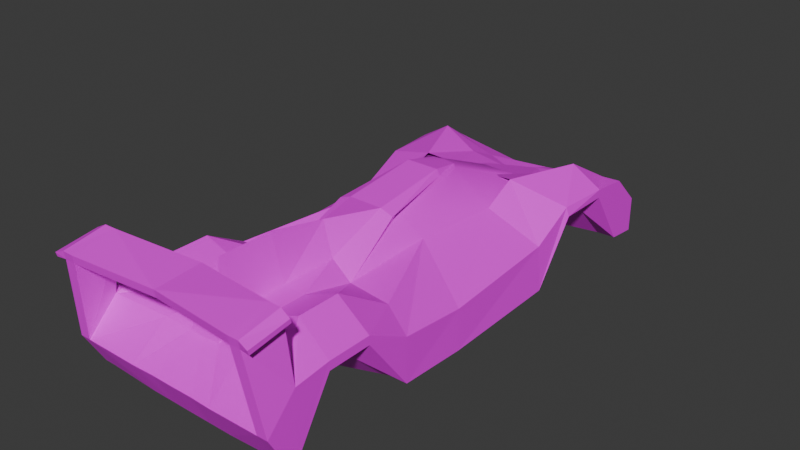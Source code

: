 # Source: race_car_body_6.blend  (saved by Blender 5.2.44; exported with 4.5.12 LTS)
import bpy
from mathutils import Matrix  # noqa: F401  (used for matrix-valued properties, if any)

bpy.ops.wm.read_factory_settings(use_empty=True)
scene = bpy.context.scene
scene.name = 'Scene'

# ---- collections
col_collection = bpy.data.collections.new('Collection'); scene.collection.children.link(col_collection)

# ---- images (referenced by path relative to the original .blend; pixels are not part of the script)
import os
ASSET_DIR = os.environ.get("B2B_ASSET_DIR", "")  # directory of the original .blend (textures are referenced by path, not embedded)
HERE = os.path.dirname(os.path.abspath(__file__))  # packed textures are extracted next to this script under _unpacked/

def load_image(name, relpath, width, height, colorspace="sRGB"):
    """Load a texture the original file referenced (path relative to the .blend, or extracted next to this script)."""
    p = next((c for c in (os.path.join(HERE, relpath), os.path.join(ASSET_DIR, relpath)) if relpath and os.path.exists(c)), "")
    if p:
        img = bpy.data.images.load(p, check_existing=True)
        img.name = name
    else:  # same state as the original file: an image datablock whose file is absent (Cycles renders it pink)
        img = bpy.data.images.new(name, width, height)
        img.source = "FILE"
        img.filepath = "//" + (relpath or name)
    img.colorspace_settings.name = colorspace
    return img
img_piskel_png = load_image('piskel.png', 'piskel.png', 1024, 1024, 'sRGB')

# ---- materials (node trees are filled in below, after node groups)
mat_material = bpy.data.materials.new('Material')
mat_material.alpha_threshold = 0.0
mat_material.use_backface_culling_lightprobe_volume = False
mat_material.roughness = 0.5
mat_material.line_color = (0.0, 0.0, 0.0, 1.0)

# ---- material node trees
mat_material.use_nodes = True; mat_material.node_tree.nodes.clear()
_N = mat_material.node_tree.nodes; _L = mat_material.node_tree.links
n0 = _N.new('ShaderNodeOutputMaterial'); n0.name = 'Material Output'; n0.location = (200, 100)
n1 = _N.new('ShaderNodeBsdfPrincipled'); n1.name = 'Principled BSDF'; n1.location = (-200, 100)
n1.inputs[10].default_value = 0.005
n2 = _N.new('ShaderNodeTexImage'); n2.name = 'Image Texture'; n2.location = (-553, 93)
n2.image = img_piskel_png
n2.interpolation = 'Closest'
_L.new(n1.outputs[0], n0.inputs[0])
_L.new(n2.outputs[0], n1.inputs[0])
n0.is_active_output = True

# ---- world
world_world = bpy.data.worlds.new('World'); scene.world = world_world
world_world.use_nodes = True; world_world.node_tree.nodes.clear()
_N = world_world.node_tree.nodes; _L = world_world.node_tree.links
n0 = _N.new('ShaderNodeOutputWorld'); n0.name = 'World Output'; n0.location = (200, 100)
n1 = _N.new('ShaderNodeBackground'); n1.name = 'Background'; n1.location = (-200, 100)
n1.inputs[0].default_value = (0.05088, 0.05088, 0.05088, 1.0)
_L.new(n1.outputs[0], n0.inputs[0])
n0.is_active_output = True
world_world.color = (0.05088, 0.05088, 0.05088)
world_world.sun_shadow_jitter_overblur = 0.0

# ---- meshes
me_cube_001 = bpy.data.meshes.new('Cube.001')
me_cube_001.from_pydata([(-2.278, 8.125, 0.9546), (-2.178, 8.191, 13.1), (-2.278, 7.332, 14.62), (-2.2, 6.229, 14.62), (-2.204, 5.302, 9.916), (-2.274, 0.3759, 14.63), (-2.274, -0.541, 14.63), (-2.278, -1.28, 13.84), (-2.178, 8.711, 7.981), (-2.278, 8.752, 0.32), (-1.977, 8.854, 6.578), (0.0, 9.732, 4.198), (-2.278, 7.332, 12.88), (-2.265, 6.229, 12.87), (-2.278, 5.302, 0.8098), (-2.276, 0.3752, 12.89), (-2.276, -0.5426, 12.89), (-2.278, -1.28, 1.007), (-1.977, 8.191, 13.02), (-1.628, 7.324, 18.42), (-1.04, 5.928, 18.21), (-1.083, 5.168, 15.04), (-1.577, 0.4039, 19.48), (-1.577, -0.479, 19.48), (-2.042, -1.271, 13.83), (0.0, 8.535, 8.971), (0.0, 6.855, 14.08), (0.0, 6.623, 15.28), (0.0, 4.458, 23.48), (-2.278, 1.294, 0.8209), (-2.278, 1.294, 9.933), (-1.775, 1.402, 13.7), (-1.058, 9.433, 4.53), (-1.069, 9.159, 5.916), (-0.9118, 7.329, 14.41), (-0.4257, 6.131, 16.83), (-0.4266, 4.455, 22.34), (-0.747, 0.4573, 15.94), (-0.7474, -0.366, 15.92), (-0.8882, -1.124, 13.06), (-0.8101, 1.526, 13.68), (-2.253, 2.746, 8.425), (-2.278, 2.727, 0.1301), (-0.9199, 3.367, 15.22), (0.0, 2.821, 21.64), (-0.6418, 2.837, 20.62), (-0.4693, 9.622, 4.198), (-0.4693, 8.125, 8.872), (-0.5687, 7.323, 12.65), (-0.386, 6.401, 15.53), (-0.3506, 4.458, 23.48), (-0.27, 0.4683, 15.99), (-0.2699, -0.3341, 15.99), (-0.3412, -1.079, 12.56), (-0.3292, 1.583, 16.63), (-0.3713, 2.821, 21.64), (0.0, -0.9775, 24.03), (0.0, -1.921, 23.33), (0.0, -1.002, 25.47), (0.0, -1.947, 24.87), (-0.5012, 3.146, 20.02), (0.0, 5.159, 22.14), (-0.384, 4.99, 22.02), (-0.2544, 5.116, 22.13), (-0.4649, 4.6, 21.43), (-1.771, 9.074, 4.584), (-1.771, 8.87, 6.677), (-2.278, 8.125, 13.74), (-2.278, 8.752, 7.592), (-1.877, 9.108, 4.277), (-1.877, 8.125, 13.57), (-0.9386, 9.513, 4.198), (-0.9912, 8.154, 10.54)], [], [(34, 19, 20, 35), (72, 70, 19, 34), (0, 67, 68, 9), (40, 31, 22, 37), (37, 22, 23, 38), (38, 23, 24, 39), (17, 7, 6, 16), (16, 6, 5, 15), (42, 41, 4, 14), (14, 4, 3, 13), (13, 3, 2, 12), (12, 2, 67, 0), (70, 67, 2, 19), (19, 2, 3, 20), (20, 3, 4, 21), (31, 30, 5, 22), (22, 5, 6, 23), (23, 6, 7, 24), (43, 41, 30, 31), (15, 5, 30, 29), (45, 60, 43, 31, 40), (55, 45, 40, 54), (52, 38, 39, 53), (51, 37, 38, 52), (54, 40, 37, 51), (46, 71, 72, 47), (47, 72, 34, 48), (48, 34, 35, 49), (50, 36, 45, 55), (36, 64, 60, 45), (21, 4, 41, 43), (29, 30, 41, 42), (28, 50, 55, 44), (26, 48, 49, 27), (25, 47, 48, 26), (11, 46, 47, 25), (57, 56, 58, 59), (61, 63, 50, 28), (62, 64, 36), (63, 62, 36, 50), (10, 18, 70, 69), (1, 8, 68, 67), (8, 10, 69, 68), (18, 1, 67, 70), (66, 65, 69, 70), (65, 32, 71, 69), (33, 66, 70, 72), (32, 33, 72, 71)])
_uv = me_cube_001.uv_layers.new(name='UVMap')
_uv.uv.foreach_set('vector', [0.9434, 0.9372, 0.9434, 0.9372, 0.9434, 0.9372, 0.9434, 0.9372, 0.9434, 0.9372, 0.9434, 0.9372, 0.9434, 0.9372, 0.9434, 0.9372, 0.9434, 0.9372, 0.9434, 0.9372, 0.9434, 0.9372, 0.9434, 0.9372, 0.9434, 0.9372, 0.9434, 0.9372, 0.9434, 0.9372, 0.9434, 0.9372, 0.9434, 0.9372, 0.9434, 0.9372, 0.9434, 0.9372, 0.9434, 0.9372, 0.9434, 0.9372, 0.9434, 0.9372, 0.9434, 0.9372, 0.9434, 0.9372, 0.9434, 0.9372, 0.9434, 0.9372, 0.9434, 0.9372, 0.9434, 0.9372, 0.9434, 0.9372, 0.9434, 0.9372, 0.9434, 0.9372, 0.9434, 0.9372, 0.9434, 0.9372, 0.9434, 0.9372, 0.9434, 0.9372, 0.9434, 0.9372, 0.9434, 0.9372, 0.9434, 0.9372, 0.9434, 0.9372, 0.9434, 0.9372, 0.9434, 0.9372, 0.9434, 0.9372, 0.9434, 0.9372, 0.9434, 0.9372, 0.9434, 0.9372, 0.9434, 0.9372, 0.9434, 0.9372, 0.9434, 0.9372, 0.9434, 0.9372, 0.9434, 0.9372, 0.9434, 0.9372, 0.9434, 0.9372, 0.9434, 0.9372, 0.9434, 0.9372, 0.9434, 0.9372, 0.9434, 0.9372, 0.9434, 0.9372, 0.9434, 0.9372, 0.9434, 0.9372, 0.9434, 0.9372, 0.9434, 0.9372, 0.9434, 0.9372, 0.9434, 0.9372, 0.9434, 0.9372, 0.9434, 0.9372, 0.9434, 0.9372, 0.9434, 0.9372, 0.9434, 0.9372, 0.9434, 0.9372, 0.9434, 0.9372, 0.9434, 0.9372, 0.9434, 0.9372, 0.9434, 0.9372, 0.9434, 0.9372, 0.9434, 0.9372, 0.9434, 0.9372, 0.9434, 0.9372, 0.9434, 0.9372, 0.9434, 0.9372, 0.9434, 0.9372, 0.9434, 0.9372, 0.9434, 0.9372, 0.9434, 0.9372, 0.9434, 0.9372, 0.9434, 0.9372, 0.9434, 0.9372, 0.9434, 0.9372, 0.9434, 0.9372, 0.9434, 0.9372, 0.9434, 0.9372, 0.9434, 0.9372, 0.9434, 0.9372, 0.9434, 0.9372, 0.9434, 0.9372, 0.9434, 0.9372, 0.9434, 0.9372, 0.9434, 0.9372, 0.9434, 0.9372, 0.9434, 0.9372, 0.9434, 0.9372, 0.9434, 0.9372, 0.9434, 0.9372, 0.9434, 0.9372, 0.9434, 0.9372, 0.9434, 0.9372, 0.9434, 0.9372, 0.9434, 0.9372, 0.9434, 0.9372, 0.9434, 0.9372, 0.9434, 0.9372, 0.9434, 0.9372, 0.9434, 0.9372, 0.9434, 0.9372, 0.9434, 0.9372, 0.9434, 0.9372, 0.9434, 0.9372, 0.9434, 0.9372, 0.9434, 0.9372, 0.9434, 0.9372, 0.9434, 0.9372, 0.9434, 0.9372, 0.9434, 0.9372, 0.9434, 0.9372, 0.9434, 0.9372, 0.9434, 0.9372, 0.9434, 0.9372, 0.9434, 0.9372, 0.9434, 0.9372, 0.9434, 0.9372, 0.9434, 0.9372, 0.9434, 0.9372, 0.9434, 0.9372, 0.9434, 0.9372, 0.9434, 0.9372, 0.9434, 0.9372, 0.9434, 0.9372, 0.9434, 0.9372, 0.9434, 0.9372, 0.9434, 0.9372, 0.9434, 0.9372, 0.9434, 0.9372, 0.9434, 0.9372, 0.9434, 0.9372, 0.9434, 0.9372, 0.9434, 0.9372, 0.9434, 0.9372, 0.9434, 0.9372, 0.9434, 0.9372, 0.9434, 0.9372, 0.9434, 0.9372, 0.9434, 0.9372, 0.9434, 0.9372, 0.9434, 0.9372, 0.9434, 0.9372, 0.9434, 0.9372, 0.9434, 0.9372, 0.9434, 0.9372, 0.9434, 0.9372, 0.9434, 0.9372, 0.9434, 0.9372, 0.9434, 0.9372, 0.9434, 0.9372, 0.9434, 0.9372, 0.9434, 0.9372, 0.9434, 0.9372, 0.9434, 0.9372, 0.9434, 0.9372, 0.9434, 0.9372, 0.9434, 0.9372, 0.9434, 0.9372, 0.9434, 0.9372, 0.9434, 0.9372, 0.9434, 0.9372, 0.9434, 0.9372, 0.9434, 0.9372, 0.9434, 0.9372, 0.9434, 0.9372, 0.9434, 0.9372, 0.9434, 0.9372, 0.9434, 0.9372, 0.9434, 0.9372, 0.9434, 0.9372, 0.9434, 0.9372, 0.9434, 0.9372, 0.9434, 0.9372, 0.9434, 0.9372, 0.9434, 0.9372, 0.9434, 0.9372, 0.9434, 0.9372, 0.9434, 0.9372, 0.9434, 0.9372, 0.9434, 0.9372])
me_cube_001.materials.append(mat_material)
me_cube_001.use_mirror_vertex_groups = False
me_cube_001.update()
me_cube_004 = bpy.data.meshes.new('Cube.004')
me_cube_004.from_pydata([(-2.278, 8.125, 0.9546), (-2.178, 8.191, 13.1), (-2.278, -1.28, 13.84), (-2.178, 8.711, 7.981), (-2.278, 8.752, 0.32), (-2.278, -1.892, 7.722), (-2.278, -1.496, 0.7819), (-1.977, 8.854, 6.578), (-2.049, -1.496, 0.7566), (-1.877, 9.108, 0.1308), (-2.049, -1.892, 7.693), (0.0, -1.492, 0.1625), (0.0, -1.843, 7.151), (0.0, 9.732, 4.198), (0.0, 9.732, 0.1301), (-2.278, 7.332, 12.88), (-2.265, 6.229, 12.87), (-2.278, 5.302, 0.8098), (-2.276, 0.3752, 12.89), (-2.276, -0.5426, 12.89), (-2.278, -1.28, 1.007), (-1.977, 8.191, 13.02), (-1.04, 5.928, 17.72), (-1.083, 5.168, 15.04), (-2.042, -1.271, 13.83), (-1.877, 8.125, 0.8648), (-1.877, 7.332, 8.913), (-1.877, 6.229, 8.98), (-1.877, 5.302, 0.7602), (-1.867, 0.3793, 9.004), (-1.867, -0.5334, 9.004), (-1.877, -1.28, 0.9152), (0.0, 8.125, 0.1301), (0.0, 7.332, 0.1301), (0.0, 6.229, 0.1301), (0.0, 5.302, 0.1301), (0.0, 0.3822, 0.338), (0.0, -0.5269, 0.3381), (0.0, -1.27, 0.214), (0.0, 7.012, 13.81), (0.0, 0.4751, 25.1), (0.0, -0.6638, 25.11), (0.0, -1.088, 12.4), (-2.278, 1.294, 0.8209), (-1.877, 1.294, 0.7415), (0.0, 1.294, 0.2154), (0.0, 1.722, 22.49), (-0.9302, -1.86, 7.217), (-0.9386, 9.513, 0.1301), (-0.9384, -1.495, 0.2113), (-1.058, 9.433, 4.53), (-0.9386, 8.125, 0.2621), (-0.9386, 7.332, 4.0), (-0.9386, 6.229, 4.106), (-0.9386, 5.302, 0.2504), (-0.9184, 0.394, 4.469), (-0.9184, -0.5004, 4.468), (-0.9373, -1.276, 0.3209), (-1.069, 9.159, 5.916), (-0.3601, 6.989, 13.54), (-0.8882, -1.124, 13.06), (-0.9367, 1.294, 0.2701), (-2.278, 2.727, 0.1301), (-0.9199, 3.367, 15.22), (-1.877, 2.727, 0.1301), (0.0, 2.727, 0.1301), (0.0, 2.821, 21.64), (-0.9386, 2.727, 0.1301), (-0.4688, -1.491, 0.1678), (-0.4693, 9.622, 4.198), (-0.3564, 7.008, 13.94), (-0.27, 0.4683, 15.99), (-0.2699, -0.3341, 15.99), (-0.3412, -1.079, 12.56), (-0.3292, 1.583, 16.63), (-0.4641, -1.84, 7.163), (-0.4693, 9.622, 0.1301), (-0.4693, 8.125, 0.1301), (-0.4693, 7.332, 1.812), (-0.4693, 6.229, 1.859), (-0.4693, 5.302, 0.1301), (-0.4626, 0.3911, 2.242), (-0.4626, -0.5069, 2.242), (-0.4679, -1.269, 0.2225), (-0.4677, 1.293, 0.2362), (-0.3713, 2.821, 21.64), (-0.4693, 2.727, 0.1304), (-2.066, -2.093, 23.56), (-2.065, -1.254, 25.18), (-1.837, -2.093, 23.54), (-1.826, -1.238, 25.09), (-2.066, -2.121, 25.13), (-2.065, -1.282, 26.55), (-1.837, -2.121, 25.12), (-1.826, -1.266, 26.47), (0.0, -0.9775, 24.03), (0.0, -1.921, 23.33), (0.0, -1.002, 25.47), (0.0, -1.947, 24.87), (-2.269, -2.113, 23.46), (-2.269, -1.275, 24.74), (-2.269, -2.141, 24.36), (-2.269, -1.303, 25.51), (-0.5012, 3.146, 20.02), (0.0, 5.159, 22.14), (-0.384, 4.99, 22.02), (-0.2544, 5.116, 22.13), (-0.4649, 4.6, 21.43), (-1.771, 9.074, 4.584), (-1.771, 8.87, 6.677), (-2.278, 8.752, 7.592), (-1.877, 9.108, 4.277), (-0.9386, 9.513, 4.198)], [], [(82, 37, 38, 83), (59, 22, 23, 107, 105), (50, 108, 109, 58), (20, 31, 8, 6), (10, 24, 90, 89), (79, 34, 35, 80), (81, 36, 37, 82), (8, 10, 5, 6), (78, 33, 34, 79), (49, 47, 10, 8), (4, 110, 111, 9), (60, 24, 10, 47), (76, 14, 32, 77), (83, 38, 11, 68), (77, 32, 33, 78), (76, 69, 13, 14), (84, 45, 36, 81), (6, 5, 2, 20), (7, 3, 1, 21), (4, 9, 25, 0), (0, 25, 26, 15), (15, 26, 27, 16), (16, 27, 28, 17), (43, 44, 29, 18), (18, 29, 30, 19), (19, 30, 31, 20), (62, 64, 44, 43), (86, 65, 45, 84), (64, 67, 61, 44), (44, 61, 55, 29), (9, 111, 112, 48), (25, 51, 52, 26), (31, 57, 49, 8), (9, 48, 51, 25), (73, 60, 47, 75), (68, 75, 47, 49), (26, 52, 53, 27), (29, 55, 56, 30), (27, 53, 54, 28), (70, 59, 105, 106), (30, 56, 57, 31), (28, 54, 67, 64), (80, 35, 65, 86), (17, 28, 64, 62), (54, 80, 86, 67), (39, 70, 106, 104), (11, 12, 75, 68), (42, 73, 75, 12), (46, 74, 71, 40), (40, 71, 72, 41), (41, 72, 73, 42), (66, 85, 74, 46), (67, 86, 84, 61), (61, 84, 81, 55), (48, 112, 69, 76), (51, 77, 78, 52), (57, 83, 68, 49), (48, 76, 77, 51), (52, 78, 79, 53), (55, 81, 82, 56), (53, 79, 80, 54), (56, 82, 83, 57), (88, 87, 99, 100), (24, 2, 88, 90), (2, 5, 87, 88), (5, 10, 89, 87), (94, 92, 91, 93), (90, 88, 92, 94), (87, 89, 93, 91), (90, 94, 97, 95), (94, 93, 98, 97), (93, 89, 96, 98), (89, 90, 95, 96), (100, 99, 101, 102), (87, 91, 101, 99), (91, 92, 102, 101), (92, 88, 100, 102), (103, 107, 23, 63)])
me_cube_004.polygons.foreach_set('use_smooth', [0, 1, 0, 0, 0, 0, 0, 0, 0, 0, 0, 0, 0, 0, 0, 0, 0, 0, 0, 0, 0, 0, 0, 0, 0, 0, 0, 0, 0, 0, 0, 0, 0, 0, 0, 0, 0, 0, 0, 1, 0, 0, 0, 0, 0, 1, 0, 0, 0, 0, 0, 0, 0, 0, 0, 0, 0, 0, 0, 0, 0, 0, 0, 0, 0, 0, 0, 0, 0, 0, 0, 0, 0, 0, 0, 0, 0, 1])
_uv = me_cube_004.uv_layers.new(name='UVMap')
_uv.uv.foreach_set('vector', [0.1838, 0.9434, 0.1838, 0.9434, 0.1838, 0.9434, 0.1838, 0.9434, 0.08145, 0.9248, 0.08145, 0.9248, 0.08145, 0.9248, 0.08145, 0.9248, 0.08145, 0.9248, 0.3183, 0.9322, 0.3183, 0.9322, 0.3183, 0.9322, 0.3183, 0.9322, 0.1838, 0.9434, 0.1838, 0.9434, 0.1838, 0.9434, 0.1838, 0.9434, 0.05354, 0.9434, 0.05354, 0.9434, 0.05354, 0.9434, 0.05354, 0.9434, 0.1838, 0.9434, 0.1838, 0.9434, 0.1838, 0.9434, 0.1838, 0.9434, 0.1838, 0.9434, 0.1838, 0.9434, 0.1838, 0.9434, 0.1838, 0.9434, 0.08145, 0.9496, 0.08145, 0.9496, 0.08145, 0.9496, 0.08145, 0.9496, 0.1838, 0.9434, 0.1838, 0.9434, 0.1838, 0.9434, 0.1838, 0.9434, 0.08145, 0.9496, 0.08145, 0.9496, 0.08145, 0.9496, 0.08145, 0.9496, 0.06732, 0.9347, 0.06732, 0.9347, 0.06732, 0.9347, 0.06732, 0.9347, 0.08145, 0.9496, 0.08145, 0.9496, 0.08145, 0.9496, 0.08145, 0.9496, 0.1838, 0.9434, 0.1838, 0.9434, 0.1838, 0.9434, 0.1838, 0.9434, 0.1838, 0.9434, 0.1838, 0.9434, 0.1838, 0.9434, 0.1838, 0.9434, 0.1838, 0.9434, 0.1838, 0.9434, 0.1838, 0.9434, 0.1838, 0.9434, 0.06732, 0.9347, 0.06732, 0.9347, 0.06732, 0.9347, 0.06732, 0.9347, 0.1838, 0.9434, 0.1838, 0.9434, 0.1838, 0.9434, 0.1838, 0.9434, 0.08145, 0.9496, 0.08145, 0.9496, 0.08145, 0.9496, 0.08145, 0.9496, 0.6751, 0.7132, 0.6751, 0.7132, 0.6751, 0.7132, 0.6751, 0.7132, 0.1838, 0.9434, 0.1838, 0.9434, 0.1838, 0.9434, 0.1838, 0.9434, 0.1838, 0.9434, 0.1838, 0.9434, 0.1838, 0.9434, 0.1838, 0.9434, 0.1838, 0.9434, 0.1838, 0.9434, 0.1838, 0.9434, 0.1838, 0.9434, 0.1838, 0.9434, 0.1838, 0.9434, 0.1838, 0.9434, 0.1838, 0.9434, 0.1838, 0.9434, 0.1838, 0.9434, 0.1838, 0.9434, 0.1838, 0.9434, 0.1838, 0.9434, 0.1838, 0.9434, 0.1838, 0.9434, 0.1838, 0.9434, 0.1838, 0.9434, 0.1838, 0.9434, 0.1838, 0.9434, 0.1838, 0.9434, 0.1838, 0.9434, 0.1838, 0.9434, 0.1838, 0.9434, 0.1838, 0.9434, 0.1838, 0.9434, 0.1838, 0.9434, 0.1838, 0.9434, 0.1838, 0.9434, 0.1838, 0.9434, 0.1838, 0.9434, 0.1838, 0.9434, 0.1838, 0.9434, 0.1838, 0.9434, 0.1838, 0.9434, 0.1838, 0.9434, 0.1838, 0.9434, 0.06732, 0.9347, 0.06732, 0.9347, 0.06732, 0.9347, 0.06732, 0.9347, 0.1838, 0.9434, 0.1838, 0.9434, 0.1838, 0.9434, 0.1838, 0.9434, 0.1838, 0.9434, 0.1838, 0.9434, 0.1838, 0.9434, 0.1838, 0.9434, 0.1838, 0.9434, 0.1838, 0.9434, 0.1838, 0.9434, 0.1838, 0.9434, 0.08145, 0.9496, 0.08145, 0.9496, 0.08145, 0.9496, 0.08145, 0.9496, 0.08145, 0.9496, 0.08145, 0.9496, 0.08145, 0.9496, 0.08145, 0.9496, 0.1838, 0.9434, 0.1838, 0.9434, 0.1838, 0.9434, 0.1838, 0.9434, 0.1838, 0.9434, 0.1838, 0.9434, 0.1838, 0.9434, 0.1838, 0.9434, 0.1838, 0.9434, 0.1838, 0.9434, 0.1838, 0.9434, 0.1838, 0.9434, 0.08145, 0.9248, 0.08145, 0.9248, 0.08145, 0.9248, 0.08145, 0.9248, 0.1838, 0.9434, 0.1838, 0.9434, 0.1838, 0.9434, 0.1838, 0.9434, 0.1838, 0.9434, 0.1838, 0.9434, 0.1838, 0.9434, 0.1838, 0.9434, 0.1838, 0.9434, 0.1838, 0.9434, 0.1838, 0.9434, 0.1838, 0.9434, 0.1838, 0.9434, 0.1838, 0.9434, 0.1838, 0.9434, 0.1838, 0.9434, 0.1838, 0.9434, 0.1838, 0.9434, 0.1838, 0.9434, 0.1838, 0.9434, 0.08145, 0.9248, 0.08145, 0.9248, 0.08145, 0.9248, 0.08145, 0.9248, 0.08145, 0.9496, 0.08145, 0.9496, 0.08145, 0.9496, 0.08145, 0.9496, 0.08145, 0.9496, 0.08145, 0.9496, 0.08145, 0.9496, 0.08145, 0.9496, 0.08145, 0.9496, 0.08145, 0.9496, 0.08145, 0.9496, 0.08145, 0.9496, 0.08145, 0.9496, 0.08145, 0.9496, 0.08145, 0.9496, 0.08145, 0.9496, 0.08145, 0.9496, 0.08145, 0.9496, 0.08145, 0.9496, 0.08145, 0.9496, 0.08145, 0.9496, 0.08145, 0.9496, 0.08145, 0.9496, 0.08145, 0.9496, 0.1838, 0.9434, 0.1838, 0.9434, 0.1838, 0.9434, 0.1838, 0.9434, 0.1838, 0.9434, 0.1838, 0.9434, 0.1838, 0.9434, 0.1838, 0.9434, 0.06732, 0.9347, 0.06732, 0.9347, 0.06732, 0.9347, 0.06732, 0.9347, 0.1838, 0.9434, 0.1838, 0.9434, 0.1838, 0.9434, 0.1838, 0.9434, 0.1838, 0.9434, 0.1838, 0.9434, 0.1838, 0.9434, 0.1838, 0.9434, 0.1838, 0.9434, 0.1838, 0.9434, 0.1838, 0.9434, 0.1838, 0.9434, 0.1838, 0.9434, 0.1838, 0.9434, 0.1838, 0.9434, 0.1838, 0.9434, 0.1838, 0.9434, 0.1838, 0.9434, 0.1838, 0.9434, 0.1838, 0.9434, 0.1838, 0.9434, 0.1838, 0.9434, 0.1838, 0.9434, 0.1838, 0.9434, 0.1838, 0.9434, 0.1838, 0.9434, 0.1838, 0.9434, 0.1838, 0.9434, 0.08145, 0.9496, 0.08145, 0.9496, 0.08145, 0.9496, 0.08145, 0.9496, 0.08145, 0.9496, 0.08145, 0.9496, 0.08145, 0.9496, 0.08145, 0.9496, 0.08145, 0.9496, 0.08145, 0.9496, 0.08145, 0.9496, 0.08145, 0.9496, 0.08145, 0.9496, 0.08145, 0.9496, 0.08145, 0.9496, 0.08145, 0.9496, 0.08145, 0.9496, 0.08145, 0.9496, 0.08145, 0.9496, 0.08145, 0.9496, 0.08145, 0.9496, 0.08145, 0.9496, 0.08145, 0.9496, 0.08145, 0.9496, 0.08145, 0.9496, 0.08145, 0.9496, 0.08145, 0.9496, 0.08145, 0.9496, 0.08145, 0.9496, 0.08145, 0.9496, 0.08145, 0.9496, 0.08145, 0.9496, 0.08145, 0.9496, 0.08145, 0.9496, 0.08145, 0.9496, 0.08145, 0.9496, 0.08145, 0.9496, 0.08145, 0.9496, 0.08145, 0.9496, 0.08145, 0.9496, 0.05354, 0.9434, 0.05354, 0.9434, 0.05354, 0.9434, 0.05354, 0.9434, 0.08145, 0.9496, 0.08145, 0.9496, 0.08145, 0.9496, 0.08145, 0.9496, 0.08145, 0.9496, 0.08145, 0.9496, 0.08145, 0.9496, 0.08145, 0.9496, 0.08145, 0.9496, 0.08145, 0.9496, 0.08145, 0.9496, 0.08145, 0.9496, 0.08145, 0.9496, 0.08145, 0.9496, 0.08145, 0.9496, 0.08145, 0.9496, 0.08145, 0.9248, 0.08145, 0.9248, 0.08145, 0.9248, 0.08145, 0.9248])
me_cube_004.materials.append(mat_material)
me_cube_004.use_mirror_vertex_groups = False
me_cube_004.update()

# ---- objects
ob_cube_001 = bpy.data.objects.new('Cube.001', me_cube_001)
ob_cube_002 = bpy.data.objects.new('Cube.002', me_cube_004)

# ---- transforms, parenting, visibility, modifiers, constraints
ob_cube_001.location = (0.0, -1.513, 0.0)
ob_cube_001.scale = (0.4486, 0.4581, 0.04668)
ob_cube_001.lock_rotations_4d = False
ob_cube_001.empty_display_type = 'ARROWS'
ob_cube_001.lineart.crease_threshold = 0.0
_m = ob_cube_001.modifiers.new('Mirror', 'MIRROR')
_m.use_clip = True
ob_cube_002.location = (0.0, -1.513, 0.0)
ob_cube_002.scale = (0.4486, 0.4581, 0.04668)
ob_cube_002.lock_rotations_4d = False
ob_cube_002.empty_display_type = 'ARROWS'
ob_cube_002.lineart.crease_threshold = 0.0
_m = ob_cube_002.modifiers.new('Mirror', 'MIRROR')
_m.use_clip = True

# ---- collection membership
col_collection.objects.link(ob_cube_001)
col_collection.objects.link(ob_cube_002)

# ---- scene / render settings (as saved in the file)
scene.frame_start = 1; scene.frame_end = 250; scene.frame_set(11)
scene.render.engine = 'BLENDER_EEVEE_NEXT'
scene.render.bake_bias = 0.0
scene.render.bake_samples = 0
scene.render.compositor_device = 'GPU'
scene.eevee.use_volume_custom_range = False
scene.eevee.fast_gi_thickness_near = 0.1
scene.eevee.fast_gi_thickness_far = 0.0
scene.eevee.ray_tracing_options.screen_trace_thickness = 0.1
bpy.context.view_layer.update()

# ---- added for rendering (the .blend has no active camera and no usable light): camera, sun
cam_auto = bpy.data.cameras.new('AutoCamera')
cam_auto.lens = 50.0
cam_auto.sensor_width = 36.0
cam_auto.clip_end = 1000.0
ob_auto_camera = bpy.data.objects.new('AutoCamera', cam_auto)
scene.collection.objects.link(ob_auto_camera)
ob_auto_camera.location = (5.49532, -6.36931, 5.01899)
ob_auto_camera.rotation_euler = (1.09748, -7.21219e-08, 0.694738)
scene.camera = ob_auto_camera
light_auto_sun = bpy.data.lights.new('AutoSun', 'SUN')
light_auto_sun.energy = 3.0
light_auto_sun.angle = 0.0523599
ob_auto_sun = bpy.data.objects.new('AutoSun', light_auto_sun)
scene.collection.objects.link(ob_auto_sun)
ob_auto_sun.rotation_euler = (0.872665, 0.174533, 0.523599)
bpy.context.view_layer.update()
